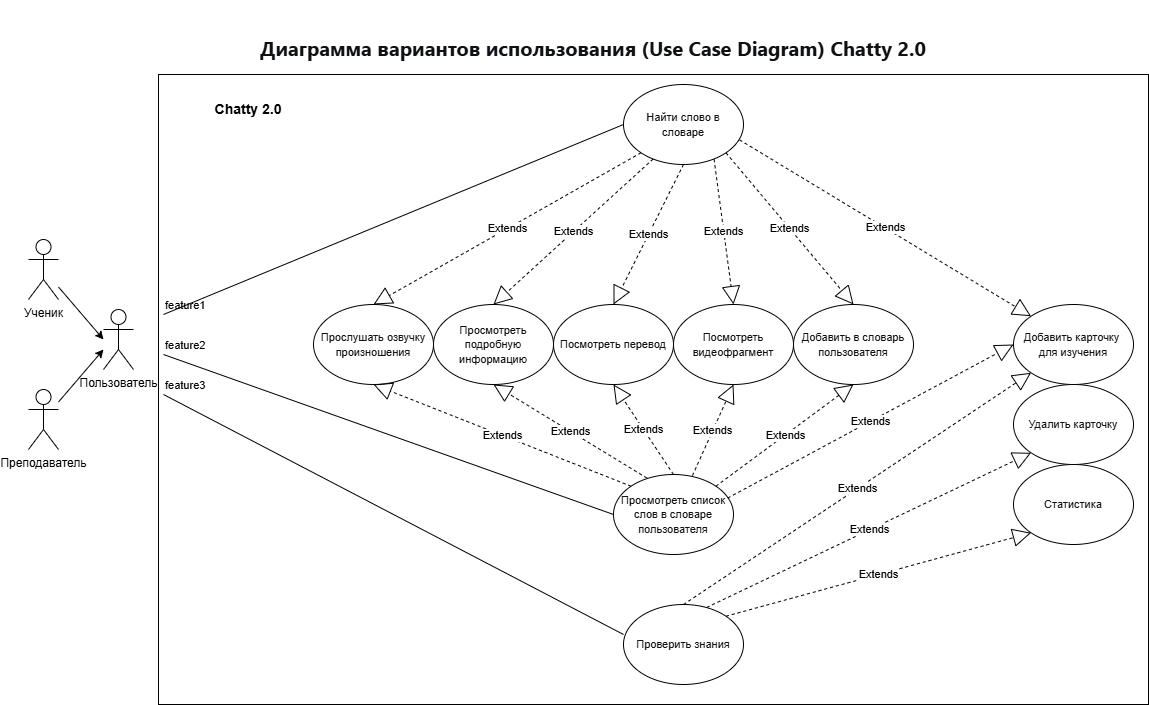

The diagram above was exported from draw.io. Its source (the exported page's mxGraphModel, read from the mxfile embedded in the PNG):
<mxGraphModel dx="1506" dy="898" grid="1" gridSize="10" guides="1" tooltips="1" connect="1" arrows="1" fold="1" page="1" pageScale="1" pageWidth="1169" pageHeight="827" math="0" shadow="0">
  <root>
    <mxCell id="0" />
    <mxCell id="1" parent="0" />
    <mxCell id="h2TKzc9PsNPkxzHAmYcG-91" parent="1" style="rounded=0;whiteSpace=wrap;html=1;" value="" vertex="1">
      <mxGeometry height="630" width="990" x="170" y="80" as="geometry" />
    </mxCell>
    <mxCell id="h2TKzc9PsNPkxzHAmYcG-1" parent="1" style="shape=umlActor;verticalLabelPosition=bottom;verticalAlign=top;html=1;outlineConnect=0;" value="Ученик" vertex="1">
      <mxGeometry height="60" width="30" x="40" y="245" as="geometry" />
    </mxCell>
    <mxCell id="h2TKzc9PsNPkxzHAmYcG-2" parent="1" style="shape=umlActor;verticalLabelPosition=bottom;verticalAlign=top;html=1;outlineConnect=0;" value="Преподаватель" vertex="1">
      <mxGeometry height="60" width="30" x="40" y="395" as="geometry" />
    </mxCell>
    <mxCell id="h2TKzc9PsNPkxzHAmYcG-3" parent="1" style="shape=umlActor;verticalLabelPosition=bottom;verticalAlign=top;html=1;outlineConnect=0;" value="Пользователь" vertex="1">
      <mxGeometry height="60" width="30" x="115" y="315" as="geometry" />
    </mxCell>
    <mxCell id="h2TKzc9PsNPkxzHAmYcG-4" edge="1" parent="1" source="h2TKzc9PsNPkxzHAmYcG-2" style="endArrow=classic;html=1;rounded=0;" value="">
      <mxGeometry height="50" relative="1" width="50" as="geometry">
        <mxPoint x="395" y="575" as="sourcePoint" />
        <mxPoint x="115" y="355" as="targetPoint" />
      </mxGeometry>
    </mxCell>
    <mxCell id="h2TKzc9PsNPkxzHAmYcG-5" edge="1" parent="1" source="h2TKzc9PsNPkxzHAmYcG-1" style="endArrow=classic;html=1;rounded=0;" value="">
      <mxGeometry height="50" relative="1" width="50" as="geometry">
        <mxPoint x="75" y="431" as="sourcePoint" />
        <mxPoint x="115" y="345" as="targetPoint" />
      </mxGeometry>
    </mxCell>
    <mxCell id="h2TKzc9PsNPkxzHAmYcG-19" parent="1" style="ellipse;whiteSpace=wrap;html=1;" value="&lt;span style=&quot;color: rgb(15, 17, 21); text-align: start; background-color: rgb(255, 255, 255);&quot;&gt;&lt;font face=&quot;Helvetica&quot; style=&quot;font-size: 11px;&quot;&gt;Найти слово в словаре&lt;/font&gt;&lt;/span&gt;" vertex="1">
      <mxGeometry height="80" width="120" x="635" y="90" as="geometry" />
    </mxCell>
    <mxCell id="h2TKzc9PsNPkxzHAmYcG-20" parent="1" style="ellipse;whiteSpace=wrap;html=1;" value="&lt;span style=&quot;color: rgb(15, 17, 21); text-align: start; background-color: rgb(255, 255, 255);&quot;&gt;&lt;font style=&quot;font-size: 11px;&quot; face=&quot;Helvetica&quot;&gt;Прослушать озвучку произношения&lt;/font&gt;&lt;/span&gt;" vertex="1">
      <mxGeometry height="80" width="120" x="325" y="310" as="geometry" />
    </mxCell>
    <mxCell id="h2TKzc9PsNPkxzHAmYcG-21" parent="1" style="ellipse;whiteSpace=wrap;html=1;align=center;" value="&lt;div style=&quot;&quot;&gt;&lt;span style=&quot;background-color: transparent; font-size: 11px;&quot;&gt;&lt;font color=&quot;#0f1115&quot;&gt;Просмотреть подробную информацию&lt;/font&gt;&lt;/span&gt;&lt;/div&gt;" vertex="1">
      <mxGeometry height="80" width="120" x="445" y="310" as="geometry" />
    </mxCell>
    <mxCell id="h2TKzc9PsNPkxzHAmYcG-22" parent="1" style="ellipse;whiteSpace=wrap;html=1;" value="&lt;div style=&quot;text-align: start;&quot;&gt;&lt;span style=&quot;background-color: transparent; font-size: 11px;&quot;&gt;&lt;font color=&quot;#0f1115&quot;&gt;Посмотреть перевод&lt;/font&gt;&lt;/span&gt;&lt;/div&gt;" vertex="1">
      <mxGeometry height="80" width="120" x="565" y="310" as="geometry" />
    </mxCell>
    <mxCell id="h2TKzc9PsNPkxzHAmYcG-23" parent="1" style="ellipse;whiteSpace=wrap;html=1;align=center;" value="&lt;div style=&quot;&quot;&gt;&lt;span style=&quot;background-color: transparent; font-size: 11px;&quot;&gt;&lt;font color=&quot;#0f1115&quot;&gt;Посмотреть видеофрагмент&lt;/font&gt;&lt;/span&gt;&lt;/div&gt;" vertex="1">
      <mxGeometry height="80" width="120" x="685" y="310" as="geometry" />
    </mxCell>
    <mxCell id="h2TKzc9PsNPkxzHAmYcG-24" parent="1" style="ellipse;whiteSpace=wrap;html=1;" value="&lt;span style=&quot;color: rgb(15, 17, 21); text-align: start; background-color: rgb(255, 255, 255);&quot;&gt;&lt;font style=&quot;font-size: 11px;&quot; face=&quot;Helvetica&quot;&gt;Добавить в словарь пользователя&lt;/font&gt;&lt;/span&gt;" vertex="1">
      <mxGeometry height="80" width="120" x="805" y="310" as="geometry" />
    </mxCell>
    <mxCell id="h2TKzc9PsNPkxzHAmYcG-25" parent="1" style="ellipse;whiteSpace=wrap;html=1;align=center;" value="&lt;div style=&quot;&quot;&gt;&lt;span style=&quot;background-color: transparent; font-size: 11px;&quot;&gt;&lt;font color=&quot;#0f1115&quot;&gt;Просмотреть список слов в словаре пользователя&lt;/font&gt;&lt;/span&gt;&lt;/div&gt;" vertex="1">
      <mxGeometry height="80" width="120" x="625" y="480" as="geometry" />
    </mxCell>
    <mxCell id="h2TKzc9PsNPkxzHAmYcG-27" parent="1" style="ellipse;whiteSpace=wrap;html=1;align=center;" value="&lt;div style=&quot;&quot;&gt;&lt;span style=&quot;background-color: transparent; font-size: 11px;&quot;&gt;&lt;font color=&quot;#0f1115&quot;&gt;Добавить карточку&amp;nbsp;&lt;/font&gt;&lt;/span&gt;&lt;/div&gt;&lt;div style=&quot;&quot;&gt;&lt;span style=&quot;background-color: transparent; font-size: 11px;&quot;&gt;&lt;font color=&quot;#0f1115&quot;&gt;для изучения&lt;/font&gt;&lt;/span&gt;&lt;/div&gt;" vertex="1">
      <mxGeometry height="80" width="120" x="1025" y="310" as="geometry" />
    </mxCell>
    <mxCell id="h2TKzc9PsNPkxzHAmYcG-28" parent="1" style="ellipse;whiteSpace=wrap;html=1;align=center;" value="&lt;div style=&quot;&quot;&gt;&lt;font color=&quot;#0f1115&quot;&gt;&lt;span style=&quot;font-size: 11px;&quot;&gt;Удалить карточку&lt;/span&gt;&lt;/font&gt;&lt;/div&gt;" vertex="1">
      <mxGeometry height="80" width="120" x="1025" y="390" as="geometry" />
    </mxCell>
    <mxCell id="h2TKzc9PsNPkxzHAmYcG-30" parent="1" style="ellipse;whiteSpace=wrap;html=1;align=center;" value="&lt;div style=&quot;&quot;&gt;&lt;font color=&quot;#0f1115&quot;&gt;&lt;span style=&quot;font-size: 11px;&quot;&gt;Проверить знания&lt;/span&gt;&lt;/font&gt;&lt;/div&gt;" vertex="1">
      <mxGeometry height="80" width="120" x="635" y="610" as="geometry" />
    </mxCell>
    <mxCell id="h2TKzc9PsNPkxzHAmYcG-31" parent="1" style="ellipse;whiteSpace=wrap;html=1;align=center;" value="&lt;div style=&quot;&quot;&gt;&lt;font color=&quot;#0f1115&quot;&gt;&lt;span style=&quot;font-size: 11px;&quot;&gt;Статистика&lt;/span&gt;&lt;/font&gt;&lt;/div&gt;" vertex="1">
      <mxGeometry height="80" width="120" x="1025" y="470" as="geometry" />
    </mxCell>
    <mxCell id="h2TKzc9PsNPkxzHAmYcG-32" edge="1" parent="1" source="h2TKzc9PsNPkxzHAmYcG-19" style="endArrow=block;endSize=16;endFill=0;html=1;rounded=0;exitX=0;exitY=1;exitDx=0;exitDy=0;entryX=0.5;entryY=0;entryDx=0;entryDy=0;dashed=1;" target="h2TKzc9PsNPkxzHAmYcG-20" value="Extends">
      <mxGeometry relative="1" width="160" as="geometry">
        <mxPoint x="605" y="530" as="sourcePoint" />
        <mxPoint x="765" y="530" as="targetPoint" />
      </mxGeometry>
    </mxCell>
    <mxCell id="h2TKzc9PsNPkxzHAmYcG-33" edge="1" parent="1" source="h2TKzc9PsNPkxzHAmYcG-19" style="endArrow=block;endSize=16;endFill=0;html=1;rounded=0;exitX=0.247;exitY=0.931;exitDx=0;exitDy=0;entryX=0.5;entryY=0;entryDx=0;entryDy=0;exitPerimeter=0;dashed=1;" target="h2TKzc9PsNPkxzHAmYcG-21" value="Extends">
      <mxGeometry relative="1" width="160" as="geometry">
        <mxPoint x="713" y="230" as="sourcePoint" />
        <mxPoint x="515" y="302" as="targetPoint" />
      </mxGeometry>
    </mxCell>
    <mxCell id="h2TKzc9PsNPkxzHAmYcG-34" edge="1" parent="1" source="h2TKzc9PsNPkxzHAmYcG-19" style="endArrow=block;endSize=16;endFill=0;html=1;rounded=0;exitX=0.5;exitY=1;exitDx=0;exitDy=0;entryX=0.5;entryY=0;entryDx=0;entryDy=0;dashed=1;" target="h2TKzc9PsNPkxzHAmYcG-22" value="Extends">
      <mxGeometry relative="1" width="160" as="geometry">
        <mxPoint x="735" y="200" as="sourcePoint" />
        <mxPoint x="645" y="266" as="targetPoint" />
      </mxGeometry>
    </mxCell>
    <mxCell id="h2TKzc9PsNPkxzHAmYcG-35" edge="1" parent="1" source="h2TKzc9PsNPkxzHAmYcG-19" style="endArrow=block;endSize=16;endFill=0;html=1;rounded=0;exitX=0.755;exitY=0.936;exitDx=0;exitDy=0;entryX=0.5;entryY=0;entryDx=0;entryDy=0;exitPerimeter=0;dashed=1;" target="h2TKzc9PsNPkxzHAmYcG-23" value="Extends">
      <mxGeometry relative="1" width="160" as="geometry">
        <mxPoint x="825" y="190" as="sourcePoint" />
        <mxPoint x="735" y="256" as="targetPoint" />
      </mxGeometry>
    </mxCell>
    <mxCell id="h2TKzc9PsNPkxzHAmYcG-36" edge="1" parent="1" source="h2TKzc9PsNPkxzHAmYcG-19" style="endArrow=block;endSize=16;endFill=0;html=1;rounded=0;exitX=1;exitY=1;exitDx=0;exitDy=0;entryX=0.5;entryY=0;entryDx=0;entryDy=0;dashed=1;" target="h2TKzc9PsNPkxzHAmYcG-24" value="Extends">
      <mxGeometry relative="1" width="160" as="geometry">
        <mxPoint x="875" y="220" as="sourcePoint" />
        <mxPoint x="785" y="286" as="targetPoint" />
      </mxGeometry>
    </mxCell>
    <mxCell id="h2TKzc9PsNPkxzHAmYcG-37" edge="1" parent="1" source="h2TKzc9PsNPkxzHAmYcG-19" style="endArrow=block;endSize=16;endFill=0;html=1;rounded=0;entryX=0;entryY=0;entryDx=0;entryDy=0;exitX=0.968;exitY=0.693;exitDx=0;exitDy=0;exitPerimeter=0;dashed=1;" target="h2TKzc9PsNPkxzHAmYcG-27" value="Extends">
      <mxGeometry relative="1" width="160" as="geometry">
        <mxPoint x="725" y="130" as="sourcePoint" />
        <mxPoint x="1043" y="492" as="targetPoint" />
      </mxGeometry>
    </mxCell>
    <mxCell id="h2TKzc9PsNPkxzHAmYcG-38" edge="1" parent="1" source="h2TKzc9PsNPkxzHAmYcG-25" style="endArrow=block;endSize=16;endFill=0;html=1;rounded=0;exitX=0;exitY=0;exitDx=0;exitDy=0;entryX=0.5;entryY=1;entryDx=0;entryDy=0;dashed=1;" target="h2TKzc9PsNPkxzHAmYcG-20" value="Extends">
      <mxGeometry relative="1" width="160" as="geometry">
        <mxPoint x="713" y="270" as="sourcePoint" />
        <mxPoint x="445" y="422" as="targetPoint" />
      </mxGeometry>
    </mxCell>
    <mxCell id="h2TKzc9PsNPkxzHAmYcG-39" edge="1" parent="1" source="h2TKzc9PsNPkxzHAmYcG-25" style="endArrow=block;endSize=16;endFill=0;html=1;rounded=0;exitX=0.278;exitY=0.044;exitDx=0;exitDy=0;entryX=0.5;entryY=1;entryDx=0;entryDy=0;exitPerimeter=0;dashed=1;" target="h2TKzc9PsNPkxzHAmYcG-21" value="Extends">
      <mxGeometry relative="1" width="160" as="geometry">
        <mxPoint x="863" y="460" as="sourcePoint" />
        <mxPoint x="595" y="612" as="targetPoint" />
      </mxGeometry>
    </mxCell>
    <mxCell id="h2TKzc9PsNPkxzHAmYcG-40" edge="1" parent="1" source="h2TKzc9PsNPkxzHAmYcG-25" style="endArrow=block;endSize=16;endFill=0;html=1;rounded=0;exitX=0.5;exitY=0;exitDx=0;exitDy=0;entryX=0.5;entryY=1;entryDx=0;entryDy=0;dashed=1;" target="h2TKzc9PsNPkxzHAmYcG-22" value="Extends">
      <mxGeometry relative="1" width="160" as="geometry">
        <mxPoint x="955" y="570" as="sourcePoint" />
        <mxPoint x="775" y="480" as="targetPoint" />
      </mxGeometry>
    </mxCell>
    <mxCell id="h2TKzc9PsNPkxzHAmYcG-41" edge="1" parent="1" source="h2TKzc9PsNPkxzHAmYcG-25" style="endArrow=block;endSize=16;endFill=0;html=1;rounded=0;exitX=0.658;exitY=0.014;exitDx=0;exitDy=0;entryX=0.5;entryY=1;entryDx=0;entryDy=0;exitPerimeter=0;dashed=1;" target="h2TKzc9PsNPkxzHAmYcG-23" value="Extends">
      <mxGeometry relative="1" width="160" as="geometry">
        <mxPoint x="885" y="510" as="sourcePoint" />
        <mxPoint x="705" y="420" as="targetPoint" />
      </mxGeometry>
    </mxCell>
    <mxCell id="h2TKzc9PsNPkxzHAmYcG-42" edge="1" parent="1" source="h2TKzc9PsNPkxzHAmYcG-25" style="endArrow=block;endSize=16;endFill=0;html=1;rounded=0;exitX=1;exitY=0;exitDx=0;exitDy=0;entryX=0.5;entryY=1;entryDx=0;entryDy=0;dashed=1;" target="h2TKzc9PsNPkxzHAmYcG-24" value="Extends">
      <mxGeometry relative="1" width="160" as="geometry">
        <mxPoint x="995" y="530" as="sourcePoint" />
        <mxPoint x="815" y="440" as="targetPoint" />
      </mxGeometry>
    </mxCell>
    <mxCell id="h2TKzc9PsNPkxzHAmYcG-43" edge="1" parent="1" source="h2TKzc9PsNPkxzHAmYcG-25" style="endArrow=block;endSize=16;endFill=0;html=1;rounded=0;exitX=0.952;exitY=0.294;exitDx=0;exitDy=0;entryX=0;entryY=0.5;entryDx=0;entryDy=0;exitPerimeter=0;dashed=1;" target="h2TKzc9PsNPkxzHAmYcG-27" value="Extends">
      <mxGeometry relative="1" width="160" as="geometry">
        <mxPoint x="1125" y="500" as="sourcePoint" />
        <mxPoint x="945" y="410" as="targetPoint" />
      </mxGeometry>
    </mxCell>
    <mxCell id="h2TKzc9PsNPkxzHAmYcG-44" edge="1" parent="1" source="h2TKzc9PsNPkxzHAmYcG-30" style="endArrow=block;endSize=16;endFill=0;html=1;rounded=0;exitX=0.5;exitY=0;exitDx=0;exitDy=0;entryX=0;entryY=1;entryDx=0;entryDy=0;dashed=1;" target="h2TKzc9PsNPkxzHAmYcG-27" value="Extends">
      <mxGeometry relative="1" width="160" as="geometry">
        <mxPoint x="1075" y="700" as="sourcePoint" />
        <mxPoint x="895" y="610" as="targetPoint" />
      </mxGeometry>
    </mxCell>
    <mxCell id="h2TKzc9PsNPkxzHAmYcG-45" edge="1" parent="1" source="h2TKzc9PsNPkxzHAmYcG-30" style="endArrow=block;endSize=16;endFill=0;html=1;rounded=0;exitX=0.693;exitY=0.037;exitDx=0;exitDy=0;entryX=0;entryY=1;entryDx=0;entryDy=0;exitPerimeter=0;dashed=1;" target="h2TKzc9PsNPkxzHAmYcG-28" value="Extends">
      <mxGeometry relative="1" width="160" as="geometry">
        <mxPoint x="1175" y="740" as="sourcePoint" />
        <mxPoint x="995" y="650" as="targetPoint" />
      </mxGeometry>
    </mxCell>
    <mxCell id="h2TKzc9PsNPkxzHAmYcG-46" edge="1" parent="1" source="h2TKzc9PsNPkxzHAmYcG-30" style="endArrow=block;endSize=16;endFill=0;html=1;rounded=0;exitX=1;exitY=0;exitDx=0;exitDy=0;entryX=0;entryY=1;entryDx=0;entryDy=0;dashed=1;" target="h2TKzc9PsNPkxzHAmYcG-31" value="Extends">
      <mxGeometry relative="1" width="160" as="geometry">
        <mxPoint x="1165" y="740" as="sourcePoint" />
        <mxPoint x="985" y="650" as="targetPoint" />
      </mxGeometry>
    </mxCell>
    <mxCell id="h2TKzc9PsNPkxzHAmYcG-48" edge="1" parent="1" style="html=1;verticalAlign=bottom;labelBackgroundColor=none;endArrow=none;endFill=0;endSize=6;align=left;rounded=0;entryX=0;entryY=0.5;entryDx=0;entryDy=0;" target="h2TKzc9PsNPkxzHAmYcG-19" value="feature1">
      <mxGeometry relative="1" x="-1" as="geometry">
        <mxPoint x="175" y="320" as="sourcePoint" />
        <mxPoint x="535" y="420" as="targetPoint" />
      </mxGeometry>
    </mxCell>
    <mxCell id="h2TKzc9PsNPkxzHAmYcG-49" edge="1" parent="1" style="html=1;verticalAlign=bottom;labelBackgroundColor=none;endArrow=none;endFill=0;endSize=6;align=left;rounded=0;entryX=0;entryY=0.5;entryDx=0;entryDy=0;" target="h2TKzc9PsNPkxzHAmYcG-25" value="feature2">
      <mxGeometry relative="1" x="-1" as="geometry">
        <mxPoint x="175" y="360" as="sourcePoint" />
        <mxPoint x="685" y="380" as="targetPoint" />
      </mxGeometry>
    </mxCell>
    <mxCell id="h2TKzc9PsNPkxzHAmYcG-50" edge="1" parent="1" style="html=1;verticalAlign=bottom;labelBackgroundColor=none;endArrow=none;endFill=0;endSize=6;align=left;rounded=0;entryX=0;entryY=0.375;entryDx=0;entryDy=0;entryPerimeter=0;" target="h2TKzc9PsNPkxzHAmYcG-30" value="feature3">
      <mxGeometry relative="1" x="-1" as="geometry">
        <mxPoint x="175" y="400" as="sourcePoint" />
        <mxPoint x="805" y="410" as="targetPoint" />
      </mxGeometry>
    </mxCell>
    <mxCell id="h2TKzc9PsNPkxzHAmYcG-52" parent="1" style="text;html=1;whiteSpace=wrap;strokeColor=none;fillColor=none;align=center;verticalAlign=middle;rounded=0;" value="&lt;h3 style=&quot;font-variant-numeric: normal; font-variant-east-asian: normal; font-variant-alternates: normal; font-size-adjust: none; font-kerning: auto; font-optical-sizing: auto; font-feature-settings: normal; font-variation-settings: normal; font-variant-position: normal; font-variant-emoji: normal; font-stretch: normal; font-size: 20px; line-height: 30px; font-family: quote-cjk-patch, Inter, system-ui, -apple-system, BlinkMacSystemFont, &amp;quot;Segoe UI&amp;quot;, Roboto, Oxygen, Ubuntu, Cantarell, &amp;quot;Open Sans&amp;quot;, &amp;quot;Helvetica Neue&amp;quot;, sans-serif; margin: 32px 0px 16px; color: rgb(15, 17, 21); text-align: start; background-color: rgb(255, 255, 255);&quot;&gt;Диаграмма вариантов использования (Use Case Diagram) Chatty 2.0&lt;/h3&gt;" vertex="1">
      <mxGeometry height="50" width="890" x="160" y="20" as="geometry" />
    </mxCell>
    <mxCell id="h2TKzc9PsNPkxzHAmYcG-55" parent="1" style="text;html=1;whiteSpace=wrap;strokeColor=none;fillColor=none;align=center;verticalAlign=middle;rounded=0;" value="&lt;b&gt;&lt;font style=&quot;font-size: 14px;&quot;&gt;Chatty 2.0&lt;/font&gt;&lt;/b&gt;" vertex="1">
      <mxGeometry height="30" width="120" x="200" y="100" as="geometry" />
    </mxCell>
  </root>
</mxGraphModel>